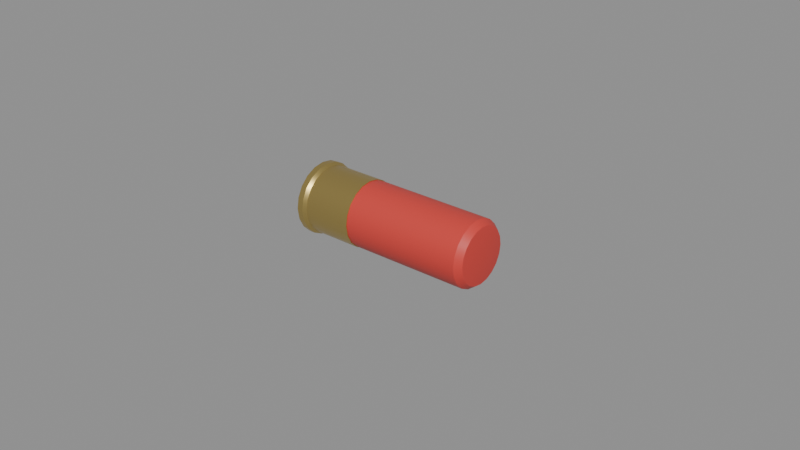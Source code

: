 # Source: SM_FX_ShellShotgun.blend  (saved by Blender 5.3.31; exported with 4.5.12 LTS)
import bpy
from mathutils import Matrix  # noqa: F401  (used for matrix-valued properties, if any)

bpy.ops.wm.read_factory_settings(use_empty=True)
scene = bpy.context.scene
scene.name = 'Scene'

# ---- materials (node trees are filled in below, after node groups)
mat_m_c_640403_0 = bpy.data.materials.new('M_C_640403_0')
mat_m_c_640403_0.diffuse_color = (0.65, 0.05, 0.04, 1.0)
mat_m_brass = bpy.data.materials.new('M_Brass')
mat_m_brass.diffuse_color = (0.6, 0.45, 0.15, 1.0)

# ---- node groups
ng_smooth_by_angle = bpy.data.node_groups.new('Smooth by Angle', 'GeometryNodeTree')
_s = ng_smooth_by_angle.interface.new_socket(name='Mesh', in_out='OUTPUT', socket_type='NodeSocketGeometry')
_s = ng_smooth_by_angle.interface.new_socket(name='Mesh', in_out='INPUT', socket_type='NodeSocketGeometry')
_s = ng_smooth_by_angle.interface.new_socket(name='Angle', in_out='INPUT', socket_type='NodeSocketFloat')
_s.subtype = 'ANGLE'
_s.default_value = 0.5236
_s.min_value = 0.0
_s.max_value = 3.142
_s.description = 'Maximum face angle for smooth edges'
_s = ng_smooth_by_angle.interface.new_socket(name='Ignore Sharpness', in_out='INPUT', socket_type='NodeSocketBool')
_s.force_non_field = True
ng_smooth_by_angle.is_modifier = True
_N = ng_smooth_by_angle.nodes; _L = ng_smooth_by_angle.links
n0 = _N.new('GeometryNodeSetShadeSmooth'); n0.name = 'Set Shade Smooth'; n0.location = (120, -80)
n0.domain = 'EDGE'
n1 = _N.new('GeometryNodeSetShadeSmooth'); n1.name = 'Set Shade Smooth.001'; n1.location = (300, -80)
n2 = _N.new('NodeGroupOutput'); n2.name = 'Group Output'; n2.location = (480, -80)
n3 = _N.new('GeometryNodeInputMeshEdgeAngle'); n3.name = 'Edge Angle'; n3.location = (-440, -240)
n4 = _N.new('NodeGroupInput'); n4.name = 'Group Input'; n4.location = (-80, -80)
n5 = _N.new('GeometryNodeInputEdgeSmooth'); n5.name = 'Is Edge Smooth'; n5.location = (-260, -120)
n6 = _N.new('GeometryNodeInputShadeSmooth'); n6.name = 'Is Shade Smooth'; n6.location = (-440, -397)
n7 = _N.new('FunctionNodeCompare'); n7.name = 'Compare'; n7.location = (-260, -260)
n7.operation = 'LESS_EQUAL'
n8 = _N.new('FunctionNodeBooleanMath'); n8.name = 'Boolean Math.001'; n8.location = (-80, -260)
n9 = _N.new('NodeGroupInput'); n9.name = 'Group Input.001'; n9.location = (-440, -329)
n10 = _N.new('NodeGroupInput'); n10.name = 'Group Input.002'; n10.location = (-259, -189)
n11 = _N.new('FunctionNodeBooleanMath'); n11.name = 'Boolean Math'; n11.location = (-80, -149)
n11.operation = 'OR'
n12 = _N.new('FunctionNodeBooleanMath'); n12.name = 'Boolean Math.002'; n12.location = (-260, -380)
n12.operation = 'OR'
n13 = _N.new('NodeGroupInput'); n13.name = 'Group Input.003'; n13.location = (-440, -460)
_L.new(n3.outputs[0], n7.inputs[0])
_L.new(n1.outputs[0], n2.inputs[0])
_L.new(n9.outputs[1], n7.inputs[1])
_L.new(n7.outputs[0], n8.inputs[0])
_L.new(n4.outputs[0], n0.inputs[0])
_L.new(n0.outputs[0], n1.inputs[0])
_L.new(n8.outputs[0], n0.inputs[2])
_L.new(n10.outputs[2], n11.inputs[1])
_L.new(n5.outputs[0], n11.inputs[0])
_L.new(n11.outputs[0], n0.inputs[1])
_L.new(n13.outputs[2], n12.inputs[1])
_L.new(n6.outputs[0], n12.inputs[0])
_L.new(n12.outputs[0], n8.inputs[1])
n2.is_active_output = True

# ---- material node trees
mat_m_c_640403_0.use_nodes = True; mat_m_c_640403_0.node_tree.nodes.clear()
_N = mat_m_c_640403_0.node_tree.nodes; _L = mat_m_c_640403_0.node_tree.links
n0 = _N.new('ShaderNodeBsdfPrincipled'); n0.name = 'Principled BSDF'; n0.location = (-200, 100)
n0.inputs[0].default_value = (0.65, 0.05, 0.04, 1.0)
n0.inputs[10].default_value = 0.005
n1 = _N.new('ShaderNodeOutputMaterial'); n1.name = 'Material Output'; n1.location = (200, 100)
_L.new(n0.outputs[0], n1.inputs[0])
n1.is_active_output = True
mat_m_brass.use_nodes = True; mat_m_brass.node_tree.nodes.clear()
_N = mat_m_brass.node_tree.nodes; _L = mat_m_brass.node_tree.links
n0 = _N.new('ShaderNodeBsdfPrincipled'); n0.name = 'Principled BSDF'; n0.location = (-200, 100)
n0.inputs[0].default_value = (0.6, 0.45, 0.15, 1.0)
n0.inputs[1].default_value = 0.9
n0.inputs[2].default_value = 0.35
n0.inputs[10].default_value = 0.005
n1 = _N.new('ShaderNodeOutputMaterial'); n1.name = 'Material Output'; n1.location = (200, 100)
_L.new(n0.outputs[0], n1.inputs[0])
n1.is_active_output = True

# ---- meshes
me_sm_fx_shellshotgun = bpy.data.meshes.new('SM_FX_ShellShotgun')
me_sm_fx_shellshotgun.from_pydata([(-0.024, 0.0, 5.245e-10), (-0.024, 0.0, -0.0105), (-0.024, 0.003245, -0.009986), (-0.024, 0.006172, -0.008495), (-0.024, 0.008495, -0.006172), (-0.024, 0.009986, -0.003245), (-0.024, 0.0105, 5.245e-10), (-0.024, 0.009986, 0.003245), (-0.024, 0.008495, 0.006172), (-0.024, 0.006172, 0.008495), (-0.024, 0.003245, 0.009986), (-0.024, 1.286e-18, 0.0105), (-0.024, -0.003245, 0.009986), (-0.024, -0.006172, 0.008495), (-0.024, -0.008495, 0.006172), (-0.024, -0.009986, 0.003245), (-0.024, -0.0105, 5.245e-10), (-0.024, -0.009986, -0.003245), (-0.024, -0.008495, -0.006172), (-0.024, -0.006172, -0.008495), (-0.024, -0.003245, -0.009986), (0.023, 0.0, -0.0105), (0.023, 0.003245, -0.009986), (0.023, 0.006172, -0.008495), (0.023, 0.008495, -0.006172), (0.023, 0.009986, -0.003245), (0.023, 0.0105, -1.53e-09), (0.023, 0.009986, 0.003245), (0.023, 0.008495, 0.006172), (0.023, 0.006172, 0.008495), (0.023, 0.003245, 0.009986), (0.023, 1.286e-18, 0.0105), (0.023, -0.003245, 0.009986), (0.023, -0.006172, 0.008495), (0.023, -0.008495, 0.006172), (0.023, -0.009986, 0.003245), (0.023, -0.0105, -1.53e-09), (0.023, -0.009986, -0.003245), (0.023, -0.008495, -0.006172), (0.023, -0.006172, -0.008495), (0.023, -0.003245, -0.009986), (0.025, 0.0, -0.009), (0.025, 0.002781, -0.00856), (0.025, 0.00529, -0.007281), (0.025, 0.007281, -0.00529), (0.025, 0.00856, -0.002781), (0.025, 0.009, -1.617e-09), (0.025, 0.00856, 0.002781), (0.025, 0.007281, 0.00529), (0.025, 0.00529, 0.007281), (0.025, 0.002781, 0.00856), (0.025, 1.102e-18, 0.009), (0.025, -0.002781, 0.00856), (0.025, -0.00529, 0.007281), (0.025, -0.007281, 0.00529), (0.025, -0.00856, 0.002781), (0.025, -0.009, -1.617e-09), (0.025, -0.00856, -0.002781), (0.025, -0.007281, -0.00529), (0.025, -0.00529, -0.007281), (0.025, -0.002781, -0.00856), (0.026, 0.0, -1.661e-09), (-0.035, 0.0, 1.53e-09), (-0.035, 0.0, -0.0115), (-0.035, 0.003554, -0.01094), (-0.035, 0.00676, -0.009304), (-0.035, 0.009304, -0.00676), (-0.035, 0.01094, -0.003554), (-0.035, 0.0115, 1.53e-09), (-0.035, 0.01094, 0.003554), (-0.035, 0.009304, 0.00676), (-0.035, 0.00676, 0.009304), (-0.035, 0.003554, 0.01094), (-0.035, 1.408e-18, 0.0115), (-0.035, -0.003554, 0.01094), (-0.035, -0.00676, 0.009304), (-0.035, -0.009304, 0.00676), (-0.035, -0.01094, 0.003554), (-0.035, -0.0115, 1.53e-09), (-0.035, -0.01094, -0.003554), (-0.035, -0.009304, -0.00676), (-0.035, -0.00676, -0.009304), (-0.035, -0.003554, -0.01094), (-0.033, 0.0, -0.0115), (-0.033, 0.003554, -0.01094), (-0.033, 0.00676, -0.009304), (-0.033, 0.009304, -0.00676), (-0.033, 0.01094, -0.003554), (-0.033, 0.0115, 1.442e-09), (-0.033, 0.01094, 0.003554), (-0.033, 0.009304, 0.00676), (-0.033, 0.00676, 0.009304), (-0.033, 0.003554, 0.01094), (-0.033, 1.408e-18, 0.0115), (-0.033, -0.003554, 0.01094), (-0.033, -0.00676, 0.009304), (-0.033, -0.009304, 0.00676), (-0.033, -0.01094, 0.003554), (-0.033, -0.0115, 1.442e-09), (-0.033, -0.01094, -0.003554), (-0.033, -0.009304, -0.00676), (-0.033, -0.00676, -0.009304), (-0.033, -0.003554, -0.01094), (-0.032, 0.0, -0.0107), (-0.032, 0.003306, -0.01018), (-0.032, 0.006289, -0.008656), (-0.032, 0.008656, -0.006289), (-0.032, 0.01018, -0.003306), (-0.032, 0.0107, 1.399e-09), (-0.032, 0.01018, 0.003306), (-0.032, 0.008656, 0.006289), (-0.032, 0.006289, 0.008656), (-0.032, 0.003306, 0.01018), (-0.032, 1.31e-18, 0.0107), (-0.032, -0.003306, 0.01018), (-0.032, -0.006289, 0.008656), (-0.032, -0.008656, 0.006289), (-0.032, -0.01018, 0.003306), (-0.032, -0.0107, 1.399e-09), (-0.032, -0.01018, -0.003306), (-0.032, -0.008656, -0.006289), (-0.032, -0.006289, -0.008656), (-0.032, -0.003306, -0.01018), (-0.016, 0.0, -0.0107), (-0.016, 0.003306, -0.01018), (-0.016, 0.006289, -0.008656), (-0.016, 0.008656, -0.006289), (-0.016, 0.01018, -0.003306), (-0.016, 0.0107, 6.994e-10), (-0.016, 0.01018, 0.003306), (-0.016, 0.008656, 0.006289), (-0.016, 0.006289, 0.008656), (-0.016, 0.003306, 0.01018), (-0.016, 1.31e-18, 0.0107), (-0.016, -0.003306, 0.01018), (-0.016, -0.006289, 0.008656), (-0.016, -0.008656, 0.006289), (-0.016, -0.01018, 0.003306), (-0.016, -0.0107, 6.994e-10), (-0.016, -0.01018, -0.003306), (-0.016, -0.008656, -0.006289), (-0.016, -0.006289, -0.008656), (-0.016, -0.003306, -0.01018), (-0.016, 0.0, 6.994e-10)], [], [(0, 2, 1), (0, 3, 2), (0, 4, 3), (0, 5, 4), (0, 6, 5), (0, 7, 6), (0, 8, 7), (0, 9, 8), (0, 10, 9), (0, 11, 10), (0, 12, 11), (0, 13, 12), (0, 14, 13), (0, 15, 14), (0, 16, 15), (0, 17, 16), (0, 18, 17), (0, 19, 18), (0, 20, 19), (0, 1, 20), (1, 2, 22, 21), (2, 3, 23, 22), (3, 4, 24, 23), (4, 5, 25, 24), (5, 6, 26, 25), (6, 7, 27, 26), (7, 8, 28, 27), (8, 9, 29, 28), (9, 10, 30, 29), (10, 11, 31, 30), (11, 12, 32, 31), (12, 13, 33, 32), (13, 14, 34, 33), (14, 15, 35, 34), (15, 16, 36, 35), (16, 17, 37, 36), (17, 18, 38, 37), (18, 19, 39, 38), (19, 20, 40, 39), (20, 1, 21, 40), (21, 22, 42, 41), (22, 23, 43, 42), (23, 24, 44, 43), (24, 25, 45, 44), (25, 26, 46, 45), (26, 27, 47, 46), (27, 28, 48, 47), (28, 29, 49, 48), (29, 30, 50, 49), (30, 31, 51, 50), (31, 32, 52, 51), (32, 33, 53, 52), (33, 34, 54, 53), (34, 35, 55, 54), (35, 36, 56, 55), (36, 37, 57, 56), (37, 38, 58, 57), (38, 39, 59, 58), (39, 40, 60, 59), (40, 21, 41, 60), (41, 42, 61), (42, 43, 61), (43, 44, 61), (44, 45, 61), (45, 46, 61), (46, 47, 61), (47, 48, 61), (48, 49, 61), (49, 50, 61), (50, 51, 61), (51, 52, 61), (52, 53, 61), (53, 54, 61), (54, 55, 61), (55, 56, 61), (56, 57, 61), (57, 58, 61), (58, 59, 61), (59, 60, 61), (60, 41, 61), (62, 64, 63), (62, 65, 64), (62, 66, 65), (62, 67, 66), (62, 68, 67), (62, 69, 68), (62, 70, 69), (62, 71, 70), (62, 72, 71), (62, 73, 72), (62, 74, 73), (62, 75, 74), (62, 76, 75), (62, 77, 76), (62, 78, 77), (62, 79, 78), (62, 80, 79), (62, 81, 80), (62, 82, 81), (62, 63, 82), (63, 64, 84, 83), (64, 65, 85, 84), (65, 66, 86, 85), (66, 67, 87, 86), (67, 68, 88, 87), (68, 69, 89, 88), (69, 70, 90, 89), (70, 71, 91, 90), (71, 72, 92, 91), (72, 73, 93, 92), (73, 74, 94, 93), (74, 75, 95, 94), (75, 76, 96, 95), (76, 77, 97, 96), (77, 78, 98, 97), (78, 79, 99, 98), (79, 80, 100, 99), (80, 81, 101, 100), (81, 82, 102, 101), (82, 63, 83, 102), (83, 84, 104, 103), (84, 85, 105, 104), (85, 86, 106, 105), (86, 87, 107, 106), (87, 88, 108, 107), (88, 89, 109, 108), (89, 90, 110, 109), (90, 91, 111, 110), (91, 92, 112, 111), (92, 93, 113, 112), (93, 94, 114, 113), (94, 95, 115, 114), (95, 96, 116, 115), (96, 97, 117, 116), (97, 98, 118, 117), (98, 99, 119, 118), (99, 100, 120, 119), (100, 101, 121, 120), (101, 102, 122, 121), (102, 83, 103, 122), (103, 104, 124, 123), (104, 105, 125, 124), (105, 106, 126, 125), (106, 107, 127, 126), (107, 108, 128, 127), (108, 109, 129, 128), (109, 110, 130, 129), (110, 111, 131, 130), (111, 112, 132, 131), (112, 113, 133, 132), (113, 114, 134, 133), (114, 115, 135, 134), (115, 116, 136, 135), (116, 117, 137, 136), (117, 118, 138, 137), (118, 119, 139, 138), (119, 120, 140, 139), (120, 121, 141, 140), (121, 122, 142, 141), (122, 103, 123, 142), (123, 124, 143), (124, 125, 143), (125, 126, 143), (126, 127, 143), (127, 128, 143), (128, 129, 143), (129, 130, 143), (130, 131, 143), (131, 132, 143), (132, 133, 143), (133, 134, 143), (134, 135, 143), (135, 136, 143), (136, 137, 143), (137, 138, 143), (138, 139, 143), (139, 140, 143), (140, 141, 143), (141, 142, 143), (142, 123, 143)])
me_sm_fx_shellshotgun.polygons.foreach_set('use_smooth', [True] * 180)
me_sm_fx_shellshotgun.polygons.foreach_set('material_index', [0, 0, 0, 0, 0, 0, 0, 0, 0, 0, 0, 0, 0, 0, 0, 0, 0, 0, 0, 0, 0, 0, 0, 0, 0, 0, 0, 0, 0, 0, 0, 0, 0, 0, 0, 0, 0, 0, 0, 0, 0, 0, 0, 0, 0, 0, 0, 0, 0, 0, 0, 0, 0, 0, 0, 0, 0, 0, 0, 0, 0, 0, 0, 0, 0, 0, 0, 0, 0, 0, 0, 0, 0, 0, 0, 0, 0, 0, 0, 0, 1, 1, 1, 1, 1, 1, 1, 1, 1, 1, 1, 1, 1, 1, 1, 1, 1, 1, 1, 1, 1, 1, 1, 1, 1, 1, 1, 1, 1, 1, 1, 1, 1, 1, 1, 1, 1, 1, 1, 1, 1, 1, 1, 1, 1, 1, 1, 1, 1, 1, 1, 1, 1, 1, 1, 1, 1, 1, 1, 1, 1, 1, 1, 1, 1, 1, 1, 1, 1, 1, 1, 1, 1, 1, 1, 1, 1, 1, 1, 1, 1, 1, 1, 1, 1, 1, 1, 1, 1, 1, 1, 1, 1, 1, 1, 1, 1, 1, 1, 1])
_uv = me_sm_fx_shellshotgun.uv_layers.new(name='Float2')
_uv.uv.foreach_set('vector', [0.0, 2.623e-09, 0.01622, -0.04993, 0.0, -0.0525, 0.0, 2.623e-09, 0.03086, -0.04247, 0.01622, -0.04993, 0.0, 2.623e-09, 0.04247, -0.03086, 0.03086, -0.04247, 0.0, 2.623e-09, 0.04993, -0.01622, 0.04247, -0.03086, 0.0, 2.623e-09, 0.0525, 2.623e-09, 0.04993, -0.01622, 0.0, 2.623e-09, 0.04993, 0.01622, 0.0525, 2.623e-09, 0.0, 2.623e-09, 0.04247, 0.03086, 0.04993, 0.01622, 0.0, 2.623e-09, 0.03086, 0.04247, 0.04247, 0.03086, 0.0, 2.623e-09, 0.01622, 0.04993, 0.03086, 0.04247, 0.0, 2.623e-09, 6.429e-18, 0.0525, 0.01622, 0.04993, 0.0, 2.623e-09, -0.01622, 0.04993, 6.429e-18, 0.0525, 0.0, 2.623e-09, -0.03086, 0.04247, -0.01622, 0.04993, 0.0, 2.623e-09, -0.04247, 0.03086, -0.03086, 0.04247, 0.0, 2.623e-09, -0.04993, 0.01622, -0.04247, 0.03086, 0.0, 2.623e-09, -0.0525, 2.623e-09, -0.04993, 0.01622, 0.0, 2.623e-09, -0.04993, -0.01622, -0.0525, 2.623e-09, 0.0, 2.623e-09, -0.04247, -0.03086, -0.04993, -0.01622, 0.0, 2.623e-09, -0.03086, -0.04247, -0.04247, -0.03086, 0.0, 2.623e-09, -0.01622, -0.04993, -0.03086, -0.04247, 0.0, 2.623e-09, 0.0, -0.0525, -0.01622, -0.04993, -0.12, 0.0, -0.12, 0.01622, 0.115, 0.01622, 0.115, 0.0, -0.12, 0.01622, -0.12, 0.03086, 0.115, 0.03086, 0.115, 0.01622, -0.12, -0.04247, -0.12, -0.03086, 0.115, -0.03086, 0.115, -0.04247, -0.12, -0.03086, -0.12, -0.01622, 0.115, -0.01622, 0.115, -0.03086, -0.12, -0.01622, -0.12, 2.623e-09, 0.115, -7.649e-09, 0.115, -0.01622, -0.12, 2.623e-09, -0.12, 0.01622, 0.115, 0.01622, 0.115, -7.649e-09, -0.12, 0.01622, -0.12, 0.03086, 0.115, 0.03086, 0.115, 0.01622, -0.12, 0.03086, -0.12, 0.04247, 0.115, 0.04247, 0.115, 0.03086, -0.12, 0.03086, -0.12, 0.01622, 0.115, 0.01622, 0.115, 0.03086, -0.12, 0.01622, -0.12, 6.429e-18, 0.115, 6.429e-18, 0.115, 0.01622, -0.12, 6.429e-18, -0.12, -0.01622, 0.115, -0.01622, 0.115, 6.429e-18, -0.12, -0.01622, -0.12, -0.03086, 0.115, -0.03086, 0.115, -0.01622, -0.12, 0.04247, -0.12, 0.03086, 0.115, 0.03086, 0.115, 0.04247, -0.12, 0.03086, -0.12, 0.01622, 0.115, 0.01622, 0.115, 0.03086, -0.12, 0.01622, -0.12, 2.623e-09, 0.115, -7.649e-09, 0.115, 0.01622, -0.12, 2.623e-09, -0.12, -0.01622, 0.115, -0.01622, 0.115, -7.649e-09, -0.12, -0.01622, -0.12, -0.03086, 0.115, -0.03086, 0.115, -0.01622, -0.12, -0.03086, -0.12, -0.04247, 0.115, -0.04247, 0.115, -0.03086, -0.12, -0.03086, -0.12, -0.01622, 0.115, -0.01622, 0.115, -0.03086, -0.12, -0.01622, -0.12, 0.0, 0.115, 0.0, 0.115, -0.01622, 0.115, 0.0, 0.115, 0.01622, 0.125, 0.01391, 0.125, 0.0, 0.115, 0.01622, 0.115, 0.03086, 0.125, 0.02645, 0.125, 0.01391, 0.03086, -0.04247, 0.04247, -0.03086, 0.03641, -0.02645, 0.02645, -0.03641, 0.115, -0.03086, 0.115, -0.01622, 0.125, -0.01391, 0.125, -0.02645, 0.115, -0.01622, 0.115, -7.649e-09, 0.125, -8.087e-09, 0.125, -0.01391, 0.115, -7.649e-09, 0.115, 0.01622, 0.125, 0.01391, 0.125, -8.087e-09, 0.115, 0.01622, 0.115, 0.03086, 0.125, 0.02645, 0.125, 0.01391, 0.04247, 0.03086, 0.03086, 0.04247, 0.02645, 0.03641, 0.03641, 0.02645, 0.115, 0.03086, 0.115, 0.01622, 0.125, 0.01391, 0.125, 0.02645, 0.115, 0.01622, 0.115, 6.429e-18, 0.125, 5.511e-18, 0.125, 0.01391, 0.115, 6.429e-18, 0.115, -0.01622, 0.125, -0.01391, 0.125, 5.511e-18, 0.115, -0.01622, 0.115, -0.03086, 0.125, -0.02645, 0.125, -0.01391, -0.03086, 0.04247, -0.04247, 0.03086, -0.03641, 0.02645, -0.02645, 0.03641, 0.115, 0.03086, 0.115, 0.01622, 0.125, 0.01391, 0.125, 0.02645, 0.115, 0.01622, 0.115, -7.649e-09, 0.125, -8.087e-09, 0.125, 0.01391, 0.115, -7.649e-09, 0.115, -0.01622, 0.125, -0.01391, 0.125, -8.087e-09, 0.115, -0.01622, 0.115, -0.03086, 0.125, -0.02645, 0.125, -0.01391, -0.04247, -0.03086, -0.03086, -0.04247, -0.02645, -0.03641, -0.03641, -0.02645, 0.115, -0.03086, 0.115, -0.01622, 0.125, -0.01391, 0.125, -0.02645, 0.115, -0.01622, 0.115, 0.0, 0.125, 0.0, 0.125, -0.01391, 0.0, -0.045, 0.01391, -0.0428, 0.0, -8.305e-09, 0.01391, -0.0428, 0.02645, -0.03641, 0.0, -8.305e-09, 0.02645, -0.03641, 0.03641, -0.02645, 0.0, -8.305e-09, 0.03641, -0.02645, 0.0428, -0.01391, 0.0, -8.305e-09, 0.0428, -0.01391, 0.045, -8.087e-09, 0.0, -8.305e-09, 0.045, -8.087e-09, 0.0428, 0.01391, 0.0, -8.305e-09, 0.0428, 0.01391, 0.03641, 0.02645, 0.0, -8.305e-09, 0.03641, 0.02645, 0.02645, 0.03641, 0.0, -8.305e-09, 0.02645, 0.03641, 0.01391, 0.0428, 0.0, -8.305e-09, 0.01391, 0.0428, 5.511e-18, 0.045, 0.0, -8.305e-09, 5.511e-18, 0.045, -0.01391, 0.0428, 0.0, -8.305e-09, -0.01391, 0.0428, -0.02645, 0.03641, 0.0, -8.305e-09, -0.02645, 0.03641, -0.03641, 0.02645, 0.0, -8.305e-09, -0.03641, 0.02645, -0.0428, 0.01391, 0.0, -8.305e-09, -0.0428, 0.01391, -0.045, -8.087e-09, 0.0, -8.305e-09, -0.045, -8.087e-09, -0.0428, -0.01391, 0.0, -8.305e-09, -0.0428, -0.01391, -0.03641, -0.02645, 0.0, -8.305e-09, -0.03641, -0.02645, -0.02645, -0.03641, 0.0, -8.305e-09, -0.02645, -0.03641, -0.01391, -0.0428, 0.0, -8.305e-09, -0.01391, -0.0428, 0.0, -0.045, 0.0, -8.305e-09, 0.0, 7.649e-09, 0.01777, -0.05469, 0.0, -0.0575, 0.0, 7.649e-09, 0.0338, -0.04652, 0.01777, -0.05469, 0.0, 7.649e-09, 0.04652, -0.0338, 0.0338, -0.04652, 0.0, 7.649e-09, 0.05469, -0.01777, 0.04652, -0.0338, 0.0, 7.649e-09, 0.0575, 7.649e-09, 0.05469, -0.01777, 0.0, 7.649e-09, 0.05469, 0.01777, 0.0575, 7.649e-09, 0.0, 7.649e-09, 0.04652, 0.0338, 0.05469, 0.01777, 0.0, 7.649e-09, 0.0338, 0.04652, 0.04652, 0.0338, 0.0, 7.649e-09, 0.01777, 0.05469, 0.0338, 0.04652, 0.0, 7.649e-09, 7.042e-18, 0.0575, 0.01777, 0.05469, 0.0, 7.649e-09, -0.01777, 0.05469, 7.042e-18, 0.0575, 0.0, 7.649e-09, -0.0338, 0.04652, -0.01777, 0.05469, 0.0, 7.649e-09, -0.04652, 0.0338, -0.0338, 0.04652, 0.0, 7.649e-09, -0.05469, 0.01777, -0.04652, 0.0338, 0.0, 7.649e-09, -0.0575, 7.649e-09, -0.05469, 0.01777, 0.0, 7.649e-09, -0.05469, -0.01777, -0.0575, 7.649e-09, 0.0, 7.649e-09, -0.04652, -0.0338, -0.05469, -0.01777, 0.0, 7.649e-09, -0.0338, -0.04652, -0.04652, -0.0338, 0.0, 7.649e-09, -0.01777, -0.05469, -0.0338, -0.04652, 0.0, 7.649e-09, 0.0, -0.0575, -0.01777, -0.05469, -0.175, 0.0, -0.175, 0.01777, -0.165, 0.01777, -0.165, 0.0, -0.175, 0.01777, -0.175, 0.0338, -0.165, 0.0338, -0.165, 0.01777, -0.175, 0.0338, -0.175, 0.04652, -0.165, 0.04652, -0.165, 0.0338, -0.175, -0.0338, -0.175, -0.01777, -0.165, -0.01777, -0.165, -0.0338, -0.175, -0.01777, -0.175, 7.649e-09, -0.165, 7.212e-09, -0.165, -0.01777, -0.175, 7.649e-09, -0.175, 0.01777, -0.165, 0.01777, -0.165, 7.212e-09, -0.175, 0.01777, -0.175, 0.0338, -0.165, 0.0338, -0.165, 0.01777, -0.175, 0.0338, -0.175, 0.04652, -0.165, 0.04652, -0.165, 0.0338, -0.175, 0.0338, -0.175, 0.01777, -0.165, 0.01777, -0.165, 0.0338, -0.175, 0.01777, -0.175, 7.042e-18, -0.165, 7.042e-18, -0.165, 0.01777, -0.175, 7.042e-18, -0.175, -0.01777, -0.165, -0.01777, -0.165, 7.042e-18, -0.175, -0.01777, -0.175, -0.0338, -0.165, -0.0338, -0.165, -0.01777, -0.175, 0.04652, -0.175, 0.0338, -0.165, 0.0338, -0.165, 0.04652, -0.175, 0.0338, -0.175, 0.01777, -0.165, 0.01777, -0.165, 0.0338, -0.175, 0.01777, -0.175, 7.649e-09, -0.165, 7.212e-09, -0.165, 0.01777, -0.175, 7.649e-09, -0.175, -0.01777, -0.165, -0.01777, -0.165, 7.212e-09, -0.175, -0.01777, -0.175, -0.0338, -0.165, -0.0338, -0.165, -0.01777, -0.175, -0.04652, -0.175, -0.0338, -0.165, -0.0338, -0.165, -0.04652, -0.175, -0.0338, -0.175, -0.01777, -0.165, -0.01777, -0.165, -0.0338, -0.175, -0.01777, -0.175, 0.0, -0.165, 0.0, -0.165, -0.01777, -0.165, 0.0, -0.165, 0.01777, -0.16, 0.01653, -0.16, 0.0, -0.165, 0.01777, -0.165, 0.0338, -0.16, 0.03145, -0.16, 0.01653, 0.0338, -0.04652, 0.04652, -0.0338, 0.04328, -0.03145, 0.03145, -0.04328, -0.165, -0.0338, -0.165, -0.01777, -0.16, -0.01653, -0.16, -0.03145, -0.165, -0.01777, -0.165, 7.212e-09, -0.16, 6.994e-09, -0.16, -0.01653, -0.165, 7.212e-09, -0.165, 0.01777, -0.16, 0.01653, -0.16, 6.994e-09, -0.165, 0.01777, -0.165, 0.0338, -0.16, 0.03145, -0.16, 0.01653, 0.04652, 0.0338, 0.0338, 0.04652, 0.03145, 0.04328, 0.04328, 0.03145, -0.165, 0.0338, -0.165, 0.01777, -0.16, 0.01653, -0.16, 0.03145, -0.165, 0.01777, -0.165, 7.042e-18, -0.16, 6.552e-18, -0.16, 0.01653, -0.165, 7.042e-18, -0.165, -0.01777, -0.16, -0.01653, -0.16, 6.552e-18, -0.165, -0.01777, -0.165, -0.0338, -0.16, -0.03145, -0.16, -0.01653, -0.0338, 0.04652, -0.04652, 0.0338, -0.04328, 0.03145, -0.03145, 0.04328, -0.165, 0.0338, -0.165, 0.01777, -0.16, 0.01653, -0.16, 0.03145, -0.165, 0.01777, -0.165, 7.212e-09, -0.16, 6.994e-09, -0.16, 0.01653, -0.165, 7.212e-09, -0.165, -0.01777, -0.16, -0.01653, -0.16, 6.994e-09, -0.165, -0.01777, -0.165, -0.0338, -0.16, -0.03145, -0.16, -0.01653, -0.04652, -0.0338, -0.0338, -0.04652, -0.03145, -0.04328, -0.04328, -0.03145, -0.165, -0.0338, -0.165, -0.01777, -0.16, -0.01653, -0.16, -0.03145, -0.165, -0.01777, -0.165, 0.0, -0.16, 0.0, -0.16, -0.01653, -0.16, 0.0, -0.16, 0.01653, -0.08, 0.01653, -0.08, 0.0, -0.16, 0.01653, -0.16, 0.03145, -0.08, 0.03145, -0.08, 0.01653, -0.16, 0.03145, -0.16, 0.04328, -0.08, 0.04328, -0.08, 0.03145, -0.16, -0.03145, -0.16, -0.01653, -0.08, -0.01653, -0.08, -0.03145, -0.16, -0.01653, -0.16, 6.994e-09, -0.08, 3.497e-09, -0.08, -0.01653, -0.16, 6.994e-09, -0.16, 0.01653, -0.08, 0.01653, -0.08, 3.497e-09, -0.16, 0.01653, -0.16, 0.03145, -0.08, 0.03145, -0.08, 0.01653, -0.16, 0.03145, -0.16, 0.04328, -0.08, 0.04328, -0.08, 0.03145, -0.16, 0.03145, -0.16, 0.01653, -0.08, 0.01653, -0.08, 0.03145, -0.16, 0.01653, -0.16, 6.552e-18, -0.08, 6.552e-18, -0.08, 0.01653, -0.16, 6.552e-18, -0.16, -0.01653, -0.08, -0.01653, -0.08, 6.552e-18, -0.16, -0.01653, -0.16, -0.03145, -0.08, -0.03145, -0.08, -0.01653, -0.16, 0.04328, -0.16, 0.03145, -0.08, 0.03145, -0.08, 0.04328, -0.16, 0.03145, -0.16, 0.01653, -0.08, 0.01653, -0.08, 0.03145, -0.16, 0.01653, -0.16, 6.994e-09, -0.08, 3.497e-09, -0.08, 0.01653, -0.16, 6.994e-09, -0.16, -0.01653, -0.08, -0.01653, -0.08, 3.497e-09, -0.16, -0.01653, -0.16, -0.03145, -0.08, -0.03145, -0.08, -0.01653, -0.16, -0.04328, -0.16, -0.03145, -0.08, -0.03145, -0.08, -0.04328, -0.16, -0.03145, -0.16, -0.01653, -0.08, -0.01653, -0.08, -0.03145, -0.16, -0.01653, -0.16, 0.0, -0.08, 0.0, -0.08, -0.01653, 0.0, -0.0535, 0.01653, -0.05088, 0.0, 3.497e-09, 0.01653, -0.05088, 0.03145, -0.04328, 0.0, 3.497e-09, 0.03145, -0.04328, 0.04328, -0.03145, 0.0, 3.497e-09, 0.04328, -0.03145, 0.05088, -0.01653, 0.0, 3.497e-09, 0.05088, -0.01653, 0.0535, 3.497e-09, 0.0, 3.497e-09, 0.0535, 3.497e-09, 0.05088, 0.01653, 0.0, 3.497e-09, 0.05088, 0.01653, 0.04328, 0.03145, 0.0, 3.497e-09, 0.04328, 0.03145, 0.03145, 0.04328, 0.0, 3.497e-09, 0.03145, 0.04328, 0.01653, 0.05088, 0.0, 3.497e-09, 0.01653, 0.05088, 6.552e-18, 0.0535, 0.0, 3.497e-09, 6.552e-18, 0.0535, -0.01653, 0.05088, 0.0, 3.497e-09, -0.01653, 0.05088, -0.03145, 0.04328, 0.0, 3.497e-09, -0.03145, 0.04328, -0.04328, 0.03145, 0.0, 3.497e-09, -0.04328, 0.03145, -0.05088, 0.01653, 0.0, 3.497e-09, -0.05088, 0.01653, -0.0535, 3.497e-09, 0.0, 3.497e-09, -0.0535, 3.497e-09, -0.05088, -0.01653, 0.0, 3.497e-09, -0.05088, -0.01653, -0.04328, -0.03145, 0.0, 3.497e-09, -0.04328, -0.03145, -0.03145, -0.04328, 0.0, 3.497e-09, -0.03145, -0.04328, -0.01653, -0.05088, 0.0, 3.497e-09, -0.01653, -0.05088, 0.0, -0.0535, 0.0, 3.497e-09])
me_sm_fx_shellshotgun.materials.append(mat_m_c_640403_0)
me_sm_fx_shellshotgun.materials.append(mat_m_brass)
me_sm_fx_shellshotgun.update()

# ---- objects
ob_sm_fx_shellshotgun = bpy.data.objects.new('SM_FX_ShellShotgun', me_sm_fx_shellshotgun)

# ---- transforms, parenting, visibility, modifiers, constraints
ob_sm_fx_shellshotgun.location = (0.0, 0.0, 0.0)
_m = ob_sm_fx_shellshotgun.modifiers.new('Smooth by Angle', 'NODES')
_m.node_group = ng_smooth_by_angle
_gi = [s.identifier for s in ng_smooth_by_angle.interface.items_tree if s.item_type == 'SOCKET' and s.in_out == 'INPUT']
_m[_gi[1]] = 0.6109  # 'Angle'
_m.use_pin_to_last = True
_m.show_group_selector = False

# ---- collection membership
scene.collection.objects.link(ob_sm_fx_shellshotgun)

# ---- scene / render settings (as saved in the file)
scene.frame_start = 1; scene.frame_end = 250; scene.frame_set(1)
scene.render.engine = 'BLENDER_EEVEE_NEXT'
scene.render.bake_bias = 0.0
scene.render.bake_samples = 0
scene.render.compositor_device = 'GPU'
scene.eevee.use_volume_custom_range = False
scene.eevee.fast_gi_thickness_near = 0.1
scene.eevee.fast_gi_thickness_far = 0.0
scene.eevee.ray_tracing_options.screen_trace_thickness = 0.1
bpy.context.view_layer.update()

# ---- added for rendering (the .blend has no active camera and no usable light): camera, sun + grey world if the file has none
cam_auto = bpy.data.cameras.new('AutoCamera')
cam_auto.lens = 50.0
cam_auto.sensor_width = 36.0
cam_auto.clip_end = 1000.0
ob_auto_camera = bpy.data.objects.new('AutoCamera', cam_auto)
scene.collection.objects.link(ob_auto_camera)
ob_auto_camera.location = (0.180545, -0.222054, 0.148036)
ob_auto_camera.rotation_euler = (1.09748, -7.21219e-08, 0.694738)
scene.camera = ob_auto_camera
light_auto_sun = bpy.data.lights.new('AutoSun', 'SUN')
light_auto_sun.energy = 3.0
light_auto_sun.angle = 0.0523599
ob_auto_sun = bpy.data.objects.new('AutoSun', light_auto_sun)
scene.collection.objects.link(ob_auto_sun)
ob_auto_sun.rotation_euler = (0.872665, 0.174533, 0.523599)
if scene.world is None:
    world_auto = bpy.data.worlds.new('AutoWorld')
    world_auto.color = (0.3, 0.3, 0.3)
    scene.world = world_auto
bpy.context.view_layer.update()
